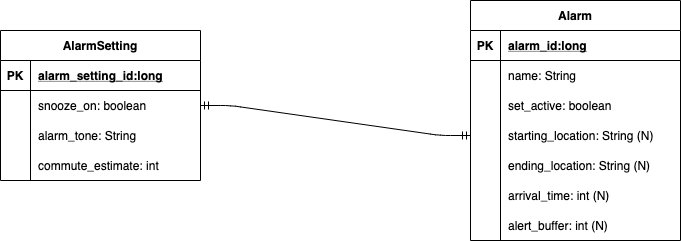

The diagram above was exported from draw.io. Its source (the exported page's mxGraphModel, read from the mxfile embedded in the PNG):
<mxGraphModel dx="737" dy="438" grid="1" gridSize="10" guides="1" tooltips="1" connect="1" arrows="1" fold="1" page="1" pageScale="1" pageWidth="850" pageHeight="1100" math="0" shadow="0">
  <root>
    <mxCell id="0" />
    <mxCell id="1" parent="0" />
    <mxCell id="2" value="" style="edgeStyle=entityRelationEdgeStyle;fontSize=12;html=1;endArrow=ERmandOne;startArrow=ERmandOne;entryX=0;entryY=0.5;entryDx=0;entryDy=0;exitX=1;exitY=0.5;exitDx=0;exitDy=0;" edge="1" source="29" target="13" parent="1">
      <mxGeometry width="100" height="100" relative="1" as="geometry">
        <mxPoint x="90" y="410" as="sourcePoint" />
        <mxPoint x="190" y="310" as="targetPoint" />
      </mxGeometry>
    </mxCell>
    <mxCell id="3" value="Alarm" style="shape=table;startSize=30;container=1;collapsible=1;childLayout=tableLayout;fixedRows=1;rowLines=0;fontStyle=1;align=center;resizeLast=1;" vertex="1" parent="1">
      <mxGeometry x="520" y="580" width="210" height="240" as="geometry" />
    </mxCell>
    <mxCell id="4" value="" style="shape=partialRectangle;collapsible=0;dropTarget=0;pointerEvents=0;fillColor=none;top=0;left=0;bottom=1;right=0;points=[[0,0.5],[1,0.5]];portConstraint=eastwest;" vertex="1" parent="3">
      <mxGeometry y="30" width="210" height="30" as="geometry" />
    </mxCell>
    <mxCell id="5" value="PK" style="shape=partialRectangle;connectable=0;fillColor=none;top=0;left=0;bottom=0;right=0;fontStyle=1;overflow=hidden;" vertex="1" parent="4">
      <mxGeometry width="30" height="30" as="geometry" />
    </mxCell>
    <mxCell id="6" value="alarm_id:long" style="shape=partialRectangle;connectable=0;fillColor=none;top=0;left=0;bottom=0;right=0;align=left;spacingLeft=6;fontStyle=5;overflow=hidden;" vertex="1" parent="4">
      <mxGeometry x="30" width="180" height="30" as="geometry" />
    </mxCell>
    <mxCell id="7" value="" style="shape=partialRectangle;collapsible=0;dropTarget=0;pointerEvents=0;fillColor=none;top=0;left=0;bottom=0;right=0;points=[[0,0.5],[1,0.5]];portConstraint=eastwest;" vertex="1" parent="3">
      <mxGeometry y="60" width="210" height="30" as="geometry" />
    </mxCell>
    <mxCell id="8" value="" style="shape=partialRectangle;connectable=0;fillColor=none;top=0;left=0;bottom=0;right=0;editable=1;overflow=hidden;" vertex="1" parent="7">
      <mxGeometry width="30" height="30" as="geometry" />
    </mxCell>
    <mxCell id="9" value="name: String" style="shape=partialRectangle;connectable=0;fillColor=none;top=0;left=0;bottom=0;right=0;align=left;spacingLeft=6;overflow=hidden;" vertex="1" parent="7">
      <mxGeometry x="30" width="180" height="30" as="geometry" />
    </mxCell>
    <mxCell id="10" value="" style="shape=partialRectangle;collapsible=0;dropTarget=0;pointerEvents=0;fillColor=none;top=0;left=0;bottom=0;right=0;points=[[0,0.5],[1,0.5]];portConstraint=eastwest;" vertex="1" parent="3">
      <mxGeometry y="90" width="210" height="30" as="geometry" />
    </mxCell>
    <mxCell id="11" value="" style="shape=partialRectangle;connectable=0;fillColor=none;top=0;left=0;bottom=0;right=0;editable=1;overflow=hidden;" vertex="1" parent="10">
      <mxGeometry width="30" height="30" as="geometry" />
    </mxCell>
    <mxCell id="12" value="set_active: boolean" style="shape=partialRectangle;connectable=0;fillColor=none;top=0;left=0;bottom=0;right=0;align=left;spacingLeft=6;overflow=hidden;" vertex="1" parent="10">
      <mxGeometry x="30" width="180" height="30" as="geometry" />
    </mxCell>
    <mxCell id="13" value="" style="shape=partialRectangle;collapsible=0;dropTarget=0;pointerEvents=0;fillColor=none;top=0;left=0;bottom=0;right=0;points=[[0,0.5],[1,0.5]];portConstraint=eastwest;" vertex="1" parent="3">
      <mxGeometry y="120" width="210" height="30" as="geometry" />
    </mxCell>
    <mxCell id="14" value="" style="shape=partialRectangle;connectable=0;fillColor=none;top=0;left=0;bottom=0;right=0;editable=1;overflow=hidden;" vertex="1" parent="13">
      <mxGeometry width="30" height="30" as="geometry" />
    </mxCell>
    <mxCell id="15" value="starting_location: String (N)" style="shape=partialRectangle;connectable=0;fillColor=none;top=0;left=0;bottom=0;right=0;align=left;spacingLeft=6;overflow=hidden;" vertex="1" parent="13">
      <mxGeometry x="30" width="180" height="30" as="geometry" />
    </mxCell>
    <mxCell id="16" value="" style="shape=partialRectangle;collapsible=0;dropTarget=0;pointerEvents=0;fillColor=none;top=0;left=0;bottom=0;right=0;points=[[0,0.5],[1,0.5]];portConstraint=eastwest;" vertex="1" parent="3">
      <mxGeometry y="150" width="210" height="30" as="geometry" />
    </mxCell>
    <mxCell id="17" value="" style="shape=partialRectangle;connectable=0;fillColor=none;top=0;left=0;bottom=0;right=0;editable=1;overflow=hidden;" vertex="1" parent="16">
      <mxGeometry width="30" height="30" as="geometry" />
    </mxCell>
    <mxCell id="18" value="ending_location: String (N)" style="shape=partialRectangle;connectable=0;fillColor=none;top=0;left=0;bottom=0;right=0;align=left;spacingLeft=6;overflow=hidden;" vertex="1" parent="16">
      <mxGeometry x="30" width="180" height="30" as="geometry" />
    </mxCell>
    <mxCell id="19" value="" style="shape=partialRectangle;collapsible=0;dropTarget=0;pointerEvents=0;fillColor=none;top=0;left=0;bottom=0;right=0;points=[[0,0.5],[1,0.5]];portConstraint=eastwest;" vertex="1" parent="3">
      <mxGeometry y="180" width="210" height="30" as="geometry" />
    </mxCell>
    <mxCell id="20" value="" style="shape=partialRectangle;connectable=0;fillColor=none;top=0;left=0;bottom=0;right=0;editable=1;overflow=hidden;" vertex="1" parent="19">
      <mxGeometry width="30" height="30" as="geometry" />
    </mxCell>
    <mxCell id="21" value="arrival_time: int (N)" style="shape=partialRectangle;connectable=0;fillColor=none;top=0;left=0;bottom=0;right=0;align=left;spacingLeft=6;overflow=hidden;" vertex="1" parent="19">
      <mxGeometry x="30" width="180" height="30" as="geometry" />
    </mxCell>
    <mxCell id="22" value="" style="shape=partialRectangle;collapsible=0;dropTarget=0;pointerEvents=0;fillColor=none;top=0;left=0;bottom=0;right=0;points=[[0,0.5],[1,0.5]];portConstraint=eastwest;" vertex="1" parent="3">
      <mxGeometry y="210" width="210" height="30" as="geometry" />
    </mxCell>
    <mxCell id="23" value="" style="shape=partialRectangle;connectable=0;fillColor=none;top=0;left=0;bottom=0;right=0;editable=1;overflow=hidden;" vertex="1" parent="22">
      <mxGeometry width="30" height="30" as="geometry" />
    </mxCell>
    <mxCell id="24" value="alert_buffer: int (N)" style="shape=partialRectangle;connectable=0;fillColor=none;top=0;left=0;bottom=0;right=0;align=left;spacingLeft=6;overflow=hidden;" vertex="1" parent="22">
      <mxGeometry x="30" width="180" height="30" as="geometry" />
    </mxCell>
    <mxCell id="25" value="AlarmSetting" style="shape=table;startSize=30;container=1;collapsible=1;childLayout=tableLayout;fixedRows=1;rowLines=0;fontStyle=1;align=center;resizeLast=1;" vertex="1" parent="1">
      <mxGeometry x="50" y="610" width="200" height="150" as="geometry" />
    </mxCell>
    <mxCell id="26" value="" style="shape=partialRectangle;collapsible=0;dropTarget=0;pointerEvents=0;fillColor=none;top=0;left=0;bottom=1;right=0;points=[[0,0.5],[1,0.5]];portConstraint=eastwest;" vertex="1" parent="25">
      <mxGeometry y="30" width="200" height="30" as="geometry" />
    </mxCell>
    <mxCell id="27" value="PK" style="shape=partialRectangle;connectable=0;fillColor=none;top=0;left=0;bottom=0;right=0;fontStyle=1;overflow=hidden;" vertex="1" parent="26">
      <mxGeometry width="30" height="30" as="geometry" />
    </mxCell>
    <mxCell id="28" value="alarm_setting_id:long" style="shape=partialRectangle;connectable=0;fillColor=none;top=0;left=0;bottom=0;right=0;align=left;spacingLeft=6;fontStyle=5;overflow=hidden;" vertex="1" parent="26">
      <mxGeometry x="30" width="170" height="30" as="geometry" />
    </mxCell>
    <mxCell id="29" value="" style="shape=partialRectangle;collapsible=0;dropTarget=0;pointerEvents=0;fillColor=none;top=0;left=0;bottom=0;right=0;points=[[0,0.5],[1,0.5]];portConstraint=eastwest;" vertex="1" parent="25">
      <mxGeometry y="60" width="200" height="30" as="geometry" />
    </mxCell>
    <mxCell id="30" value="" style="shape=partialRectangle;connectable=0;fillColor=none;top=0;left=0;bottom=0;right=0;editable=1;overflow=hidden;" vertex="1" parent="29">
      <mxGeometry width="30" height="30" as="geometry" />
    </mxCell>
    <mxCell id="31" value="snooze_on: boolean" style="shape=partialRectangle;connectable=0;fillColor=none;top=0;left=0;bottom=0;right=0;align=left;spacingLeft=6;overflow=hidden;" vertex="1" parent="29">
      <mxGeometry x="30" width="170" height="30" as="geometry" />
    </mxCell>
    <mxCell id="32" value="" style="shape=partialRectangle;collapsible=0;dropTarget=0;pointerEvents=0;fillColor=none;top=0;left=0;bottom=0;right=0;points=[[0,0.5],[1,0.5]];portConstraint=eastwest;" vertex="1" parent="25">
      <mxGeometry y="90" width="200" height="30" as="geometry" />
    </mxCell>
    <mxCell id="33" value="" style="shape=partialRectangle;connectable=0;fillColor=none;top=0;left=0;bottom=0;right=0;editable=1;overflow=hidden;" vertex="1" parent="32">
      <mxGeometry width="30" height="30" as="geometry" />
    </mxCell>
    <mxCell id="34" value="alarm_tone: String" style="shape=partialRectangle;connectable=0;fillColor=none;top=0;left=0;bottom=0;right=0;align=left;spacingLeft=6;overflow=hidden;" vertex="1" parent="32">
      <mxGeometry x="30" width="170" height="30" as="geometry" />
    </mxCell>
    <mxCell id="35" value="" style="shape=partialRectangle;collapsible=0;dropTarget=0;pointerEvents=0;fillColor=none;top=0;left=0;bottom=0;right=0;points=[[0,0.5],[1,0.5]];portConstraint=eastwest;" vertex="1" parent="25">
      <mxGeometry y="120" width="200" height="30" as="geometry" />
    </mxCell>
    <mxCell id="36" value="" style="shape=partialRectangle;connectable=0;fillColor=none;top=0;left=0;bottom=0;right=0;editable=1;overflow=hidden;" vertex="1" parent="35">
      <mxGeometry width="30" height="30" as="geometry" />
    </mxCell>
    <mxCell id="37" value="commute_estimate: int" style="shape=partialRectangle;connectable=0;fillColor=none;top=0;left=0;bottom=0;right=0;align=left;spacingLeft=6;overflow=hidden;" vertex="1" parent="35">
      <mxGeometry x="30" width="170" height="30" as="geometry" />
    </mxCell>
  </root>
</mxGraphModel>